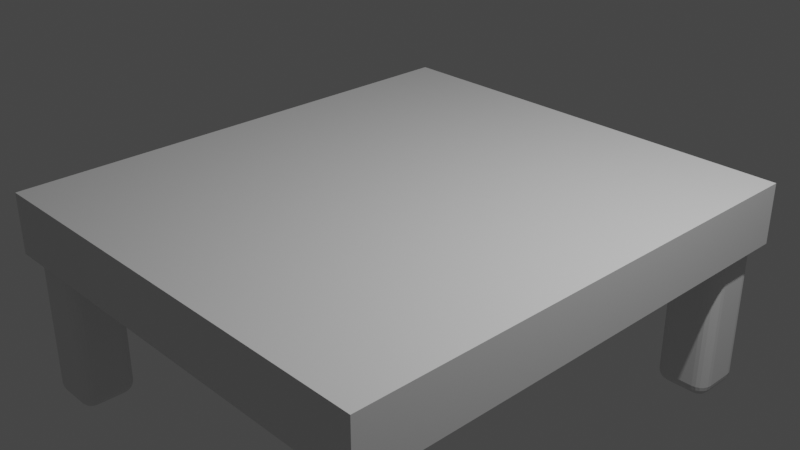 # Source: untitled.blend  (saved by Blender 3.3.6; exported with 4.5.12 LTS)
import bpy
from mathutils import Matrix  # noqa: F401  (used for matrix-valued properties, if any)

bpy.ops.wm.read_factory_settings(use_empty=True)
scene = bpy.context.scene
scene.name = 'Scene'

# ---- collections
col_collection = bpy.data.collections.new('Collection'); scene.collection.children.link(col_collection)

# ---- materials (node trees are filled in below, after node groups)
mat_material = bpy.data.materials.new('Material')
mat_material.alpha_threshold = 0.0
mat_material.use_transparent_shadow = False
mat_material.roughness = 0.5
mat_material.line_color = (0.0, 0.0, 0.0, 1.0)

# ---- material node trees
mat_material.use_nodes = True; mat_material.node_tree.nodes.clear()
_N = mat_material.node_tree.nodes; _L = mat_material.node_tree.links
n0 = _N.new('ShaderNodeOutputMaterial'); n0.name = 'Material Output'; n0.location = (300, 300)
n1 = _N.new('ShaderNodeBsdfPrincipled'); n1.name = 'Principled BSDF'; n1.location = (10, 300)
n1.distribution = 'GGX'
n1.subsurface_method = 'RANDOM_WALK_SKIN'
n1.inputs[3].default_value = 1.45
n1.inputs[27].default_value = (0.0, 0.0, 0.0, 1.0)
n1.inputs[28].default_value = 1.0
_L.new(n1.outputs[0], n0.inputs[0])
n0.is_active_output = True

# ---- world
world_world = bpy.data.worlds.new('World'); scene.world = world_world
world_world.use_nodes = True; world_world.node_tree.nodes.clear()
_N = world_world.node_tree.nodes; _L = world_world.node_tree.links
n0 = _N.new('ShaderNodeOutputWorld'); n0.name = 'World Output'; n0.location = (300, 300)
n1 = _N.new('ShaderNodeBackground'); n1.name = 'Background'; n1.location = (10, 300)
n1.inputs[0].default_value = (0.05088, 0.05088, 0.05088, 1.0)
_L.new(n1.outputs[0], n0.inputs[0])
n0.is_active_output = True
world_world.color = (0.05088, 0.05088, 0.05088)
world_world.use_sun_shadow = False
world_world.sun_shadow_jitter_overblur = 0.0

# ---- cameras
cam_camera = bpy.data.cameras.new('Camera')
cam_camera.clip_end = 100.0
cam_camera.ortho_scale = 7.314

# ---- lights
light_light = bpy.data.lights.new('Light', 'POINT')
light_light.transmission_factor = 0.0
light_light.energy = 1000.0
light_light.shadow_soft_size = 0.1
light_light.shadow_maximum_resolution = 0.006
light_light.use_absolute_resolution = True

# ---- meshes
me_cube = bpy.data.meshes.new('Cube')
me_cube.from_pydata([(-2.526, -2.844, 0.3428), (-2.526, -2.844, -0.3428), (-2.526, 2.844, 0.3428), (-2.526, 2.844, -0.3428), (2.526, -2.844, 0.3428), (2.526, -2.844, -0.3428), (2.526, 2.844, 0.3428), (2.526, 2.844, -0.3428)], [], [(0, 4, 6, 2), (3, 2, 6, 7), (7, 6, 4, 5), (5, 1, 3, 7), (1, 0, 2, 3), (5, 4, 0, 1)])
_uv = me_cube.uv_layers.new(name='UVMap')
_uv.uv.foreach_set('vector', [0.625, 0.5, 0.875, 0.5, 0.875, 0.75, 0.625, 0.75, 0.375, 0.75, 0.625, 0.75, 0.625, 1.0, 0.375, 1.0, 0.375, 0.0, 0.625, 0.0, 0.625, 0.25, 0.375, 0.25, 0.125, 0.5, 0.375, 0.5, 0.375, 0.75, 0.125, 0.75, 0.375, 0.5, 0.625, 0.5, 0.625, 0.75, 0.375, 0.75, 0.375, 0.25, 0.625, 0.25, 0.625, 0.5, 0.375, 0.5])
me_cube.materials.append(mat_material)
me_cube.use_mirror_vertex_groups = False
me_cube.update()
me_cube_001 = bpy.data.meshes.new('Cube.001')
me_cube_001.from_pydata([(-0.1654, -0.1654, -0.9223), (-0.1654, -0.3101, -0.7776), (-0.3101, -0.1654, -0.7776), (-0.1654, -0.2101, -0.9152), (-0.1654, -0.2504, -0.8947), (-0.2101, -0.1654, -0.9152), (-0.2113, -0.2115, -0.9068), (-0.2098, -0.2484, -0.8874), (-0.2504, -0.1654, -0.8947), (-0.2485, -0.2099, -0.8873), (-0.2419, -0.2419, -0.8736), (-0.2101, -0.303, -0.7776), (-0.2504, -0.2824, -0.7776), (-0.1654, -0.303, -0.8223), (-0.2115, -0.2946, -0.8235), (-0.2484, -0.2752, -0.822), (-0.1654, -0.2824, -0.8626), (-0.2099, -0.2751, -0.8608), (-0.2419, -0.2614, -0.8542), (-0.303, -0.1654, -0.8223), (-0.2824, -0.1654, -0.8626), (-0.303, -0.2101, -0.7776), (-0.2946, -0.2113, -0.8238), (-0.2752, -0.2098, -0.8607), (-0.2824, -0.2504, -0.7776), (-0.2751, -0.2485, -0.8221), (-0.2614, -0.2419, -0.8542), (-0.1654, -0.3101, 0.7776), (-0.1654, -0.1654, 0.9223), (-0.3101, -0.1654, 0.7776), (-0.1654, -0.303, 0.8223), (-0.1654, -0.2824, 0.8626), (-0.2101, -0.303, 0.7776), (-0.2113, -0.2946, 0.8238), (-0.2098, -0.2752, 0.8607), (-0.2504, -0.2824, 0.7776), (-0.2485, -0.2751, 0.8221), (-0.2419, -0.2614, 0.8542), (-0.2101, -0.1654, 0.9152), (-0.2504, -0.1654, 0.8947), (-0.1654, -0.2101, 0.9152), (-0.2115, -0.2113, 0.9068), (-0.2484, -0.2098, 0.8874), (-0.1654, -0.2504, 0.8947), (-0.2099, -0.2485, 0.8873), (-0.2419, -0.2419, 0.8736), (-0.303, -0.2101, 0.7776), (-0.2824, -0.2504, 0.7776), (-0.303, -0.1654, 0.8223), (-0.2946, -0.2115, 0.8235), (-0.2752, -0.2484, 0.822), (-0.2824, -0.1654, 0.8626), (-0.2751, -0.2099, 0.8608), (-0.2614, -0.2419, 0.8542), (-0.1654, 0.1654, -0.9223), (-0.3101, 0.1654, -0.7776), (-0.1654, 0.3101, -0.7776), (-0.2101, 0.1654, -0.9152), (-0.2504, 0.1654, -0.8947), (-0.1654, 0.2101, -0.9152), (-0.2115, 0.2113, -0.9068), (-0.2484, 0.2098, -0.8874), (-0.1654, 0.2504, -0.8947), (-0.2099, 0.2485, -0.8873), (-0.2419, 0.2419, -0.8736), (-0.303, 0.2101, -0.7776), (-0.2824, 0.2504, -0.7776), (-0.303, 0.1654, -0.8223), (-0.2946, 0.2115, -0.8235), (-0.2752, 0.2484, -0.822), (-0.2824, 0.1654, -0.8626), (-0.2751, 0.2099, -0.8608), (-0.2614, 0.2419, -0.8542), (-0.1654, 0.303, -0.8223), (-0.1654, 0.2824, -0.8626), (-0.2101, 0.303, -0.7776), (-0.2113, 0.2946, -0.8238), (-0.2098, 0.2752, -0.8607), (-0.2504, 0.2824, -0.7776), (-0.2485, 0.2751, -0.8221), (-0.2419, 0.2614, -0.8542), (-0.1654, 0.1654, 0.9223), (-0.1654, 0.3101, 0.7776), (-0.3101, 0.1654, 0.7776), (-0.1654, 0.2101, 0.9152), (-0.1654, 0.2504, 0.8947), (-0.2101, 0.1654, 0.9152), (-0.2113, 0.2115, 0.9068), (-0.2098, 0.2484, 0.8874), (-0.2504, 0.1654, 0.8947), (-0.2485, 0.2099, 0.8873), (-0.2419, 0.2419, 0.8736), (-0.2101, 0.303, 0.7776), (-0.2504, 0.2824, 0.7776), (-0.1654, 0.303, 0.8223), (-0.2115, 0.2946, 0.8235), (-0.2484, 0.2752, 0.822), (-0.1654, 0.2824, 0.8626), (-0.2099, 0.2751, 0.8608), (-0.2419, 0.2614, 0.8542), (-0.303, 0.1654, 0.8223), (-0.2824, 0.1654, 0.8626), (-0.303, 0.2101, 0.7776), (-0.2946, 0.2113, 0.8238), (-0.2752, 0.2098, 0.8607), (-0.2824, 0.2504, 0.7776), (-0.2751, 0.2485, 0.8221), (-0.2614, 0.2419, 0.8542), (0.1654, -0.1654, -0.9223), (0.3101, -0.1654, -0.7776), (0.1654, -0.3101, -0.7776), (0.2101, -0.1654, -0.9152), (0.2504, -0.1654, -0.8947), (0.1654, -0.2101, -0.9152), (0.2115, -0.2113, -0.9068), (0.2484, -0.2098, -0.8874), (0.1654, -0.2504, -0.8947), (0.2099, -0.2485, -0.8873), (0.2419, -0.2419, -0.8736), (0.303, -0.2101, -0.7776), (0.2824, -0.2504, -0.7776), (0.303, -0.1654, -0.8223), (0.2946, -0.2115, -0.8235), (0.2752, -0.2484, -0.822), (0.2824, -0.1654, -0.8626), (0.2751, -0.2099, -0.8608), (0.2614, -0.2419, -0.8542), (0.1654, -0.303, -0.8223), (0.1654, -0.2824, -0.8626), (0.2101, -0.303, -0.7776), (0.2113, -0.2946, -0.8238), (0.2098, -0.2752, -0.8607), (0.2504, -0.2824, -0.7776), (0.2485, -0.2751, -0.8221), (0.2419, -0.2614, -0.8542), (0.1654, -0.1654, 0.9223), (0.1654, -0.3101, 0.7776), (0.3101, -0.1654, 0.7776), (0.1654, -0.2101, 0.9152), (0.1654, -0.2504, 0.8947), (0.2101, -0.1654, 0.9152), (0.2113, -0.2115, 0.9068), (0.2098, -0.2484, 0.8874), (0.2504, -0.1654, 0.8947), (0.2485, -0.2099, 0.8873), (0.2419, -0.2419, 0.8736), (0.2101, -0.303, 0.7776), (0.2504, -0.2824, 0.7776), (0.1654, -0.303, 0.8223), (0.2115, -0.2946, 0.8235), (0.2484, -0.2752, 0.822), (0.1654, -0.2824, 0.8626), (0.2099, -0.2751, 0.8608), (0.2419, -0.2614, 0.8542), (0.303, -0.1654, 0.8223), (0.2824, -0.1654, 0.8626), (0.303, -0.2101, 0.7776), (0.2946, -0.2113, 0.8238), (0.2752, -0.2098, 0.8607), (0.2824, -0.2504, 0.7776), (0.2751, -0.2485, 0.8221), (0.2614, -0.2419, 0.8542), (0.1654, 0.1654, -0.9223), (0.1654, 0.3101, -0.7776), (0.3101, 0.1654, -0.7776), (0.1654, 0.2101, -0.9152), (0.1654, 0.2504, -0.8947), (0.2101, 0.1654, -0.9152), (0.2113, 0.2115, -0.9068), (0.2098, 0.2484, -0.8874), (0.2504, 0.1654, -0.8947), (0.2485, 0.2099, -0.8873), (0.2419, 0.2419, -0.8736), (0.2101, 0.303, -0.7776), (0.2504, 0.2824, -0.7776), (0.1654, 0.303, -0.8223), (0.2115, 0.2946, -0.8235), (0.2484, 0.2752, -0.822), (0.1654, 0.2824, -0.8626), (0.2099, 0.2751, -0.8608), (0.2419, 0.2614, -0.8542), (0.303, 0.1654, -0.8223), (0.2824, 0.1654, -0.8626), (0.303, 0.2101, -0.7776), (0.2946, 0.2113, -0.8238), (0.2752, 0.2098, -0.8607), (0.2824, 0.2504, -0.7776), (0.2751, 0.2485, -0.8221), (0.2614, 0.2419, -0.8542), (0.1654, 0.1654, 0.9223), (0.3101, 0.1654, 0.7776), (0.1654, 0.3101, 0.7776), (0.2101, 0.1654, 0.9152), (0.2504, 0.1654, 0.8947), (0.1654, 0.2101, 0.9152), (0.2115, 0.2113, 0.9068), (0.2484, 0.2098, 0.8874), (0.1654, 0.2504, 0.8947), (0.2099, 0.2485, 0.8873), (0.2419, 0.2419, 0.8736), (0.303, 0.2101, 0.7776), (0.2824, 0.2504, 0.7776), (0.303, 0.1654, 0.8223), (0.2946, 0.2115, 0.8235), (0.2752, 0.2484, 0.822), (0.2824, 0.1654, 0.8626), (0.2751, 0.2099, 0.8608), (0.2614, 0.2419, 0.8542), (0.1654, 0.303, 0.8223), (0.1654, 0.2824, 0.8626), (0.2101, 0.303, 0.7776), (0.2113, 0.2946, 0.8238), (0.2098, 0.2752, 0.8607), (0.2504, 0.2824, 0.7776), (0.2485, 0.2751, 0.8221), (0.2419, 0.2614, 0.8542)], [], [(110, 136, 27, 1), (164, 190, 137, 109), (189, 81, 28, 135), (2, 29, 83, 55), (56, 82, 191, 163), (0, 3, 6, 5), (3, 4, 7, 6), (4, 16, 17, 7), (5, 6, 9, 8), (6, 7, 10, 9), (7, 17, 18, 10), (1, 11, 14, 13), (11, 12, 15, 14), (12, 24, 25, 15), (13, 14, 17, 16), (14, 15, 18, 17), (15, 25, 26, 18), (2, 19, 22, 21), (19, 20, 23, 22), (20, 8, 9, 23), (21, 22, 25, 24), (22, 23, 26, 25), (23, 9, 10, 26), (10, 18, 26), (27, 30, 33, 32), (30, 31, 34, 33), (31, 43, 44, 34), (32, 33, 36, 35), (33, 34, 37, 36), (34, 44, 45, 37), (28, 38, 41, 40), (38, 39, 42, 41), (39, 51, 52, 42), (40, 41, 44, 43), (41, 42, 45, 44), (42, 52, 53, 45), (29, 46, 49, 48), (46, 47, 50, 49), (47, 35, 36, 50), (48, 49, 52, 51), (49, 50, 53, 52), (50, 36, 37, 53), (37, 45, 53), (54, 57, 60, 59), (57, 58, 61, 60), (58, 70, 71, 61), (59, 60, 63, 62), (60, 61, 64, 63), (61, 71, 72, 64), (55, 65, 68, 67), (65, 66, 69, 68), (66, 78, 79, 69), (67, 68, 71, 70), (68, 69, 72, 71), (69, 79, 80, 72), (56, 73, 76, 75), (73, 74, 77, 76), (74, 62, 63, 77), (75, 76, 79, 78), (76, 77, 80, 79), (77, 63, 64, 80), (64, 72, 80), (81, 84, 87, 86), (84, 85, 88, 87), (85, 97, 98, 88), (86, 87, 90, 89), (87, 88, 91, 90), (88, 98, 99, 91), (82, 92, 95, 94), (92, 93, 96, 95), (93, 105, 106, 96), (94, 95, 98, 97), (95, 96, 99, 98), (96, 106, 107, 99), (83, 100, 103, 102), (100, 101, 104, 103), (101, 89, 90, 104), (102, 103, 106, 105), (103, 104, 107, 106), (104, 90, 91, 107), (91, 99, 107), (108, 111, 114, 113), (111, 112, 115, 114), (112, 124, 125, 115), (113, 114, 117, 116), (114, 115, 118, 117), (115, 125, 126, 118), (109, 119, 122, 121), (119, 120, 123, 122), (120, 132, 133, 123), (121, 122, 125, 124), (122, 123, 126, 125), (123, 133, 134, 126), (110, 127, 130, 129), (127, 128, 131, 130), (128, 116, 117, 131), (129, 130, 133, 132), (130, 131, 134, 133), (131, 117, 118, 134), (118, 126, 134), (135, 138, 141, 140), (138, 139, 142, 141), (139, 151, 152, 142), (140, 141, 144, 143), (141, 142, 145, 144), (142, 152, 153, 145), (136, 146, 149, 148), (146, 147, 150, 149), (147, 159, 160, 150), (148, 149, 152, 151), (149, 150, 153, 152), (150, 160, 161, 153), (137, 154, 157, 156), (154, 155, 158, 157), (155, 143, 144, 158), (156, 157, 160, 159), (157, 158, 161, 160), (158, 144, 145, 161), (145, 153, 161), (162, 165, 168, 167), (165, 166, 169, 168), (166, 178, 179, 169), (167, 168, 171, 170), (168, 169, 172, 171), (169, 179, 180, 172), (163, 173, 176, 175), (173, 174, 177, 176), (174, 186, 187, 177), (175, 176, 179, 178), (176, 177, 180, 179), (177, 187, 188, 180), (164, 181, 184, 183), (181, 182, 185, 184), (182, 170, 171, 185), (183, 184, 187, 186), (184, 185, 188, 187), (185, 171, 172, 188), (172, 180, 188), (189, 192, 195, 194), (192, 193, 196, 195), (193, 205, 206, 196), (194, 195, 198, 197), (195, 196, 199, 198), (196, 206, 207, 199), (190, 200, 203, 202), (200, 201, 204, 203), (201, 213, 214, 204), (202, 203, 206, 205), (203, 204, 207, 206), (204, 214, 215, 207), (191, 208, 211, 210), (208, 209, 212, 211), (209, 197, 198, 212), (210, 211, 214, 213), (211, 212, 215, 214), (212, 198, 199, 215), (199, 207, 215), (54, 0, 5, 57), (57, 5, 8, 58), (58, 8, 20, 70), (70, 20, 19, 67), (67, 19, 2, 55), (1, 27, 32, 11), (11, 32, 35, 12), (12, 35, 47, 24), (24, 47, 46, 21), (21, 46, 29, 2), (28, 81, 86, 38), (38, 86, 89, 39), (39, 89, 101, 51), (51, 101, 100, 48), (48, 100, 83, 29), (82, 56, 75, 92), (92, 75, 78, 93), (93, 78, 66, 105), (105, 66, 65, 102), (102, 65, 55, 83), (162, 54, 59, 165), (165, 59, 62, 166), (166, 62, 74, 178), (178, 74, 73, 175), (175, 73, 56, 163), (81, 189, 194, 84), (84, 194, 197, 85), (85, 197, 209, 97), (97, 209, 208, 94), (94, 208, 191, 82), (190, 164, 183, 200), (200, 183, 186, 201), (201, 186, 174, 213), (213, 174, 173, 210), (210, 173, 163, 191), (108, 162, 167, 111), (111, 167, 170, 112), (112, 170, 182, 124), (124, 182, 181, 121), (121, 181, 164, 109), (189, 135, 140, 192), (192, 140, 143, 193), (193, 143, 155, 205), (205, 155, 154, 202), (202, 154, 137, 190), (136, 110, 129, 146), (146, 129, 132, 147), (147, 132, 120, 159), (159, 120, 119, 156), (156, 119, 109, 137), (0, 108, 113, 3), (3, 113, 116, 4), (4, 116, 128, 16), (16, 128, 127, 13), (13, 127, 110, 1), (135, 28, 40, 138), (138, 40, 43, 139), (139, 43, 31, 151), (151, 31, 30, 148), (148, 30, 27, 136), (54, 162, 108, 0)])
_uv = me_cube_001.uv_layers.new(name='UVMap')
_uv.uv.foreach_set('vector', [0.3946, 0.8083, 0.6054, 0.8083, 0.6054, 0.9417, 0.3946, 0.9417, 0.3946, 0.5583, 0.6054, 0.5583, 0.6054, 0.6917, 0.3946, 0.6917, 0.6833, 0.5583, 0.8167, 0.5583, 0.8167, 0.6917, 0.6833, 0.6917, 0.3946, 0.05834, 0.6054, 0.05834, 0.6054, 0.1917, 0.3946, 0.1917, 0.3946, 0.3083, 0.6054, 0.3083, 0.6054, 0.4417, 0.3946, 0.4417, 0.1833, 0.6917, 0.1833, 0.7097, 0.1648, 0.7103, 0.1653, 0.6917, 0.1833, 0.7097, 0.1833, 0.7259, 0.1654, 0.7252, 0.1648, 0.7103, 0.1833, 0.7259, 0.1833, 0.75, 0.1654, 0.75, 0.1654, 0.7252, 0.1653, 0.6917, 0.1648, 0.7103, 0.1498, 0.7096, 0.1491, 0.6917, 0.1648, 0.7103, 0.1654, 0.7252, 0.1525, 0.7225, 0.1498, 0.7096, 0.1654, 0.7252, 0.1654, 0.75, 0.1525, 0.75, 0.1525, 0.7225, 0.3946, 0.9417, 0.3946, 0.9597, 0.3884, 0.9603, 0.3886, 0.9417, 0.3946, 0.9597, 0.3946, 1.0, 0.3886, 1.0, 0.3884, 0.9603, 0.3946, 0.0, 0.3946, 0.02405, 0.3886, 0.02481, 0.3886, 0.0, 0.3886, 0.9417, 0.3884, 0.9603, 0.375, 0.9596, 0.375, 0.9417, 0.3884, 0.9603, 0.3886, 1.0, 0.375, 0.9725, 0.375, 0.9596, 0.3886, 0.0, 0.3886, 0.02481, 0.375, 0.02747, 0.375, 0.0, 0.3946, 0.05834, 0.3886, 0.05834, 0.3884, 0.03983, 0.3946, 0.04031, 0.3886, 0.05834, 0.375, 0.05834, 0.375, 0.04043, 0.3884, 0.03983, 0.125, 0.6917, 0.1491, 0.6917, 0.1498, 0.7096, 0.125, 0.7096, 0.3946, 0.04031, 0.3884, 0.03983, 0.3886, 0.02481, 0.3946, 0.02405, 0.3884, 0.03983, 0.375, 0.04043, 0.375, 0.02747, 0.3886, 0.02481, 0.125, 0.7096, 0.1498, 0.7096, 0.1525, 0.7225, 0.125, 0.7225, 0.1525, 0.7225, 0.1525, 0.75, 0.125, 0.7225, 0.6054, 0.9417, 0.6114, 0.9417, 0.6116, 0.9602, 0.6054, 0.9597, 0.6114, 0.9417, 0.6169, 0.9417, 0.6166, 0.9596, 0.6116, 0.9602, 0.6169, 0.9417, 0.625, 0.9417, 0.625, 0.9596, 0.6166, 0.9596, 0.6054, 0.9597, 0.6116, 0.9602, 0.6114, 1.0, 0.6054, 1.0, 0.6116, 0.9602, 0.6166, 0.9596, 0.6158, 1.0, 0.6114, 1.0, 0.6166, 0.9596, 0.625, 0.9596, 0.625, 1.0, 0.6158, 1.0, 0.8167, 0.6917, 0.8347, 0.6917, 0.8353, 0.7102, 0.8167, 0.7097, 0.8347, 0.6917, 0.875, 0.6917, 0.875, 0.7096, 0.8353, 0.7102, 0.625, 0.05834, 0.6169, 0.05834, 0.6167, 0.04039, 0.625, 0.04043, 0.8167, 0.7097, 0.8353, 0.7102, 0.8346, 0.75, 0.8167, 0.75, 0.8353, 0.7102, 0.875, 0.7096, 0.875, 0.7225, 0.8346, 0.75, 0.625, 0.04043, 0.6167, 0.04039, 0.6158, 0.02747, 0.625, 0.02747, 0.6054, 0.05834, 0.6054, 0.04031, 0.6116, 0.03972, 0.6114, 0.05834, 0.6054, 0.04031, 0.6054, 0.02405, 0.6114, 0.02484, 0.6116, 0.03972, 0.6054, 0.02405, 0.6054, 0.0, 0.6114, 0.0, 0.6114, 0.02484, 0.6114, 0.05834, 0.6116, 0.03972, 0.6167, 0.04039, 0.6169, 0.05834, 0.6116, 0.03972, 0.6114, 0.02484, 0.6158, 0.02747, 0.6167, 0.04039, 0.6114, 0.02484, 0.6114, 0.0, 0.6158, 0.0, 0.6158, 0.02747, 0.6158, 0.0, 0.625, 0.02747, 0.6158, 0.02747, 0.1833, 0.5583, 0.1653, 0.5583, 0.1647, 0.5398, 0.1833, 0.5403, 0.1653, 0.5583, 0.1491, 0.5583, 0.1498, 0.5404, 0.1647, 0.5398, 0.1491, 0.5583, 0.125, 0.5583, 0.125, 0.5404, 0.1498, 0.5404, 0.1833, 0.5403, 0.1647, 0.5398, 0.1654, 0.5248, 0.1833, 0.5241, 0.1647, 0.5398, 0.1498, 0.5404, 0.1525, 0.5275, 0.1654, 0.5248, 0.1498, 0.5404, 0.125, 0.5404, 0.125, 0.5275, 0.1525, 0.5275, 0.3946, 0.1917, 0.3946, 0.2097, 0.3884, 0.2103, 0.3886, 0.1917, 0.3946, 0.2097, 0.3946, 0.2259, 0.3886, 0.2252, 0.3884, 0.2103, 0.3946, 0.2259, 0.3946, 0.2741, 0.3886, 0.2748, 0.3886, 0.2252, 0.3886, 0.1917, 0.3884, 0.2103, 0.375, 0.2096, 0.375, 0.1917, 0.3884, 0.2103, 0.3886, 0.2252, 0.375, 0.2225, 0.375, 0.2096, 0.3886, 0.2252, 0.3886, 0.2748, 0.375, 0.2775, 0.375, 0.2225, 0.3946, 0.3083, 0.3886, 0.3083, 0.3884, 0.2898, 0.3946, 0.2903, 0.3886, 0.3083, 0.375, 0.3083, 0.375, 0.2904, 0.3884, 0.2898, 0.1833, 0.5, 0.1833, 0.5241, 0.1654, 0.5248, 0.1654, 0.5, 0.3946, 0.2903, 0.3884, 0.2898, 0.3886, 0.2748, 0.3946, 0.2741, 0.3884, 0.2898, 0.375, 0.2904, 0.375, 0.2775, 0.3886, 0.2748, 0.1654, 0.5, 0.1654, 0.5248, 0.1525, 0.5275, 0.1525, 0.5, 0.1525, 0.5275, 0.125, 0.5275, 0.1525, 0.5, 0.8167, 0.5583, 0.8167, 0.5403, 0.8352, 0.5397, 0.8347, 0.5583, 0.8167, 0.5403, 0.8167, 0.5, 0.8346, 0.5, 0.8352, 0.5397, 0.625, 0.3083, 0.6169, 0.3083, 0.6167, 0.2904, 0.625, 0.2904, 0.8347, 0.5583, 0.8352, 0.5397, 0.875, 0.5404, 0.875, 0.5583, 0.8352, 0.5397, 0.8346, 0.5, 0.875, 0.5275, 0.875, 0.5404, 0.625, 0.2904, 0.6167, 0.2904, 0.6158, 0.2775, 0.625, 0.25, 0.6054, 0.3083, 0.6054, 0.2903, 0.6116, 0.2897, 0.6114, 0.3083, 0.6054, 0.2903, 0.6054, 0.2741, 0.6114, 0.2748, 0.6116, 0.2897, 0.6054, 0.2741, 0.6054, 0.2259, 0.6114, 0.2252, 0.6114, 0.2748, 0.6114, 0.3083, 0.6116, 0.2897, 0.6167, 0.2904, 0.6169, 0.3083, 0.6116, 0.2897, 0.6114, 0.2748, 0.6158, 0.2775, 0.6167, 0.2904, 0.6114, 0.2748, 0.6114, 0.2252, 0.6158, 0.2225, 0.6158, 0.2775, 0.6054, 0.1917, 0.6114, 0.1917, 0.6116, 0.2102, 0.6054, 0.2097, 0.6114, 0.1917, 0.6169, 0.1917, 0.6166, 0.2096, 0.6116, 0.2102, 0.6169, 0.1917, 0.625, 0.1917, 0.625, 0.2096, 0.6166, 0.2096, 0.6054, 0.2097, 0.6116, 0.2102, 0.6114, 0.2252, 0.6054, 0.2259, 0.6116, 0.2102, 0.6166, 0.2096, 0.6158, 0.2225, 0.6114, 0.2252, 0.6166, 0.2096, 0.625, 0.2096, 0.625, 0.2225, 0.6158, 0.2225, 0.625, 0.2225, 0.6158, 0.2304, 0.6158, 0.2225, 0.3167, 0.6917, 0.3347, 0.6917, 0.3353, 0.7102, 0.3167, 0.7097, 0.3347, 0.6917, 0.3509, 0.6917, 0.3502, 0.7096, 0.3353, 0.7102, 0.3509, 0.6917, 0.3831, 0.6917, 0.3833, 0.7096, 0.3502, 0.7096, 0.3167, 0.7097, 0.3353, 0.7102, 0.3346, 0.7252, 0.3167, 0.7259, 0.3353, 0.7102, 0.3502, 0.7096, 0.3475, 0.7225, 0.3346, 0.7252, 0.3502, 0.7096, 0.3833, 0.7096, 0.3842, 0.7225, 0.3475, 0.7225, 0.3946, 0.6917, 0.3946, 0.7097, 0.3884, 0.7103, 0.3886, 0.6917, 0.3946, 0.7097, 0.3946, 0.7259, 0.3886, 0.7252, 0.3884, 0.7103, 0.3946, 0.7259, 0.3946, 0.7741, 0.3886, 0.7748, 0.3886, 0.7252, 0.3886, 0.6917, 0.3884, 0.7103, 0.3833, 0.7096, 0.3831, 0.6917, 0.3884, 0.7103, 0.3886, 0.7252, 0.3842, 0.7225, 0.3833, 0.7096, 0.3886, 0.7252, 0.3886, 0.7748, 0.375, 0.7775, 0.3842, 0.7225, 0.3946, 0.8083, 0.3886, 0.8083, 0.3884, 0.7898, 0.3946, 0.7903, 0.3886, 0.8083, 0.375, 0.8083, 0.375, 0.7904, 0.3884, 0.7898, 0.3167, 0.75, 0.3167, 0.7259, 0.3346, 0.7252, 0.3346, 0.75, 0.3946, 0.7903, 0.3884, 0.7898, 0.3886, 0.7748, 0.3946, 0.7741, 0.3884, 0.7898, 0.375, 0.7904, 0.375, 0.7775, 0.3886, 0.7748, 0.3346, 0.75, 0.3346, 0.7252, 0.3475, 0.7225, 0.3475, 0.75, 0.3475, 0.7225, 0.3554, 0.7225, 0.3475, 0.75, 0.6833, 0.6917, 0.6833, 0.7097, 0.6648, 0.7103, 0.6653, 0.6917, 0.6833, 0.7097, 0.6833, 0.75, 0.6654, 0.75, 0.6648, 0.7103, 0.625, 0.8083, 0.6169, 0.8083, 0.6167, 0.7904, 0.625, 0.7904, 0.6653, 0.6917, 0.6648, 0.7103, 0.6498, 0.7096, 0.6491, 0.6917, 0.6648, 0.7103, 0.6654, 0.75, 0.6525, 0.75, 0.6498, 0.7096, 0.625, 0.7904, 0.6167, 0.7904, 0.6158, 0.7775, 0.625, 0.7775, 0.6054, 0.8083, 0.6054, 0.7903, 0.6116, 0.7897, 0.6114, 0.8083, 0.6054, 0.7903, 0.6054, 0.7741, 0.6114, 0.7748, 0.6116, 0.7897, 0.6054, 0.7741, 0.6054, 0.7259, 0.6114, 0.7252, 0.6114, 0.7748, 0.6114, 0.8083, 0.6116, 0.7897, 0.6167, 0.7904, 0.6169, 0.8083, 0.6116, 0.7897, 0.6114, 0.7748, 0.6158, 0.7775, 0.6167, 0.7904, 0.6114, 0.7748, 0.6114, 0.7252, 0.6158, 0.7225, 0.6158, 0.7775, 0.6054, 0.6917, 0.6114, 0.6917, 0.6116, 0.7102, 0.6054, 0.7097, 0.6114, 0.6917, 0.6169, 0.6917, 0.6166, 0.7096, 0.6116, 0.7102, 0.6169, 0.6917, 0.6491, 0.6917, 0.6498, 0.7096, 0.6166, 0.7096, 0.6054, 0.7097, 0.6116, 0.7102, 0.6114, 0.7252, 0.6054, 0.7259, 0.6116, 0.7102, 0.6166, 0.7096, 0.6158, 0.7225, 0.6114, 0.7252, 0.6166, 0.7096, 0.6498, 0.7096, 0.6525, 0.75, 0.6158, 0.7225, 0.625, 0.7775, 0.6158, 0.7775, 0.6158, 0.7696, 0.3167, 0.5583, 0.3167, 0.5403, 0.3352, 0.5397, 0.3347, 0.5583, 0.3167, 0.5403, 0.3167, 0.5241, 0.3346, 0.5248, 0.3352, 0.5397, 0.3167, 0.5241, 0.3167, 0.5, 0.3346, 0.5, 0.3346, 0.5248, 0.3347, 0.5583, 0.3352, 0.5397, 0.3502, 0.5404, 0.3509, 0.5583, 0.3352, 0.5397, 0.3346, 0.5248, 0.3475, 0.5275, 0.3502, 0.5404, 0.3346, 0.5248, 0.3346, 0.5, 0.3475, 0.5, 0.3475, 0.5275, 0.3946, 0.4417, 0.3946, 0.4597, 0.3884, 0.4603, 0.3886, 0.4417, 0.3946, 0.4597, 0.3946, 0.4759, 0.3886, 0.4752, 0.3884, 0.4603, 0.3946, 0.4759, 0.3946, 0.5241, 0.3886, 0.5248, 0.3886, 0.4752, 0.3886, 0.4417, 0.3884, 0.4603, 0.375, 0.4596, 0.375, 0.4417, 0.3884, 0.4603, 0.3886, 0.4752, 0.375, 0.4725, 0.375, 0.4596, 0.3886, 0.4752, 0.3886, 0.5248, 0.3842, 0.5275, 0.375, 0.4725, 0.3946, 0.5583, 0.3886, 0.5583, 0.3884, 0.5398, 0.3946, 0.5403, 0.3886, 0.5583, 0.3831, 0.5583, 0.3834, 0.5404, 0.3884, 0.5398, 0.3831, 0.5583, 0.3509, 0.5583, 0.3502, 0.5404, 0.3834, 0.5404, 0.3946, 0.5403, 0.3884, 0.5398, 0.3886, 0.5248, 0.3946, 0.5241, 0.3884, 0.5398, 0.3834, 0.5404, 0.3842, 0.5275, 0.3886, 0.5248, 0.3834, 0.5404, 0.3502, 0.5404, 0.3475, 0.5275, 0.3842, 0.5275, 0.3475, 0.5275, 0.3475, 0.5, 0.3554, 0.5275, 0.6833, 0.5583, 0.6653, 0.5583, 0.6647, 0.5398, 0.6833, 0.5403, 0.6653, 0.5583, 0.6491, 0.5583, 0.6498, 0.5404, 0.6647, 0.5398, 0.6491, 0.5583, 0.6169, 0.5583, 0.6167, 0.5404, 0.6498, 0.5404, 0.6833, 0.5403, 0.6647, 0.5398, 0.6654, 0.5, 0.6833, 0.5, 0.6647, 0.5398, 0.6498, 0.5404, 0.6525, 0.5, 0.6654, 0.5, 0.6498, 0.5404, 0.6167, 0.5404, 0.6158, 0.5275, 0.6525, 0.5, 0.6054, 0.5583, 0.6054, 0.5403, 0.6116, 0.5397, 0.6114, 0.5583, 0.6054, 0.5403, 0.6054, 0.5241, 0.6114, 0.5248, 0.6116, 0.5397, 0.6054, 0.5241, 0.6054, 0.4759, 0.6114, 0.4752, 0.6114, 0.5248, 0.6114, 0.5583, 0.6116, 0.5397, 0.6167, 0.5404, 0.6169, 0.5583, 0.6116, 0.5397, 0.6114, 0.5248, 0.6158, 0.5275, 0.6167, 0.5404, 0.6114, 0.5248, 0.6114, 0.4752, 0.6158, 0.4725, 0.6158, 0.5275, 0.6054, 0.4417, 0.6114, 0.4417, 0.6116, 0.4602, 0.6054, 0.4597, 0.6114, 0.4417, 0.6169, 0.4417, 0.6166, 0.4596, 0.6116, 0.4602, 0.6169, 0.4417, 0.625, 0.4417, 0.625, 0.4596, 0.6166, 0.4596, 0.6054, 0.4597, 0.6116, 0.4602, 0.6114, 0.4752, 0.6054, 0.4759, 0.6116, 0.4602, 0.6166, 0.4596, 0.6158, 0.4725, 0.6114, 0.4752, 0.6166, 0.4596, 0.625, 0.4596, 0.625, 0.4725, 0.6158, 0.4725, 0.625, 0.4725, 0.6158, 0.4804, 0.6158, 0.4725, 0.1833, 0.5583, 0.1833, 0.6917, 0.1653, 0.6917, 0.1653, 0.5583, 0.1653, 0.5583, 0.1653, 0.6917, 0.1491, 0.6917, 0.1491, 0.5583, 0.1491, 0.5583, 0.1491, 0.6917, 0.125, 0.6917, 0.125, 0.5583, 0.375, 0.1917, 0.375, 0.05834, 0.3886, 0.05834, 0.3886, 0.1917, 0.3886, 0.1917, 0.3886, 0.05834, 0.3946, 0.05834, 0.3946, 0.1917, 0.3946, 0.9417, 0.6054, 0.9417, 0.6054, 0.9597, 0.3946, 0.9597, 0.3946, 0.9597, 0.6054, 0.9597, 0.6054, 1.0, 0.3946, 1.0, 0.3946, 0.0, 0.6054, 0.0, 0.6054, 0.02405, 0.3946, 0.02405, 0.3946, 0.02405, 0.6054, 0.02405, 0.6054, 0.04031, 0.3946, 0.04031, 0.3946, 0.04031, 0.6054, 0.04031, 0.6054, 0.05834, 0.3946, 0.05834, 0.8167, 0.6917, 0.8167, 0.5583, 0.8347, 0.5583, 0.8347, 0.6917, 0.8347, 0.6917, 0.8347, 0.5583, 0.875, 0.5583, 0.875, 0.6917, 0.625, 0.05834, 0.625, 0.1917, 0.6169, 0.1917, 0.6169, 0.05834, 0.6169, 0.05834, 0.6169, 0.1917, 0.6114, 0.1917, 0.6114, 0.05834, 0.6114, 0.05834, 0.6114, 0.1917, 0.6054, 0.1917, 0.6054, 0.05834, 0.6054, 0.3083, 0.3946, 0.3083, 0.3946, 0.2903, 0.6054, 0.2903, 0.6054, 0.2903, 0.3946, 0.2903, 0.3946, 0.2741, 0.6054, 0.2741, 0.6054, 0.2741, 0.3946, 0.2741, 0.3946, 0.2259, 0.6054, 0.2259, 0.6054, 0.2259, 0.3946, 0.2259, 0.3946, 0.2097, 0.6054, 0.2097, 0.6054, 0.2097, 0.3946, 0.2097, 0.3946, 0.1917, 0.6054, 0.1917, 0.3167, 0.5583, 0.1833, 0.5583, 0.1833, 0.5403, 0.3167, 0.5403, 0.3167, 0.5403, 0.1833, 0.5403, 0.1833, 0.5241, 0.3167, 0.5241, 0.3167, 0.5241, 0.1833, 0.5241, 0.1833, 0.5, 0.3167, 0.5, 0.375, 0.4417, 0.375, 0.3083, 0.3886, 0.3083, 0.3886, 0.4417, 0.3886, 0.4417, 0.3886, 0.3083, 0.3946, 0.3083, 0.3946, 0.4417, 0.8167, 0.5583, 0.6833, 0.5583, 0.6833, 0.5403, 0.8167, 0.5403, 0.8167, 0.5403, 0.6833, 0.5403, 0.6833, 0.5, 0.8167, 0.5, 0.625, 0.3083, 0.625, 0.4417, 0.6169, 0.4417, 0.6169, 0.3083, 0.6169, 0.3083, 0.6169, 0.4417, 0.6114, 0.4417, 0.6114, 0.3083, 0.6114, 0.3083, 0.6114, 0.4417, 0.6054, 0.4417, 0.6054, 0.3083, 0.6054, 0.5583, 0.3946, 0.5583, 0.3946, 0.5403, 0.6054, 0.5403, 0.6054, 0.5403, 0.3946, 0.5403, 0.3946, 0.5241, 0.6054, 0.5241, 0.6054, 0.5241, 0.3946, 0.5241, 0.3946, 0.4759, 0.6054, 0.4759, 0.6054, 0.4759, 0.3946, 0.4759, 0.3946, 0.4597, 0.6054, 0.4597, 0.6054, 0.4597, 0.3946, 0.4597, 0.3946, 0.4417, 0.6054, 0.4417, 0.3167, 0.6917, 0.3167, 0.5583, 0.3347, 0.5583, 0.3347, 0.6917, 0.3347, 0.6917, 0.3347, 0.5583, 0.3509, 0.5583, 0.3509, 0.6917, 0.3509, 0.6917, 0.3509, 0.5583, 0.3831, 0.5583, 0.3831, 0.6917, 0.3831, 0.6917, 0.3831, 0.5583, 0.3886, 0.5583, 0.3886, 0.6917, 0.3886, 0.6917, 0.3886, 0.5583, 0.3946, 0.5583, 0.3946, 0.6917, 0.6833, 0.5583, 0.6833, 0.6917, 0.6653, 0.6917, 0.6653, 0.5583, 0.6653, 0.5583, 0.6653, 0.6917, 0.6491, 0.6917, 0.6491, 0.5583, 0.6491, 0.5583, 0.6491, 0.6917, 0.6169, 0.6917, 0.6169, 0.5583, 0.6169, 0.5583, 0.6169, 0.6917, 0.6114, 0.6917, 0.6114, 0.5583, 0.6114, 0.5583, 0.6114, 0.6917, 0.6054, 0.6917, 0.6054, 0.5583, 0.6054, 0.8083, 0.3946, 0.8083, 0.3946, 0.7903, 0.6054, 0.7903, 0.6054, 0.7903, 0.3946, 0.7903, 0.3946, 0.7741, 0.6054, 0.7741, 0.6054, 0.7741, 0.3946, 0.7741, 0.3946, 0.7259, 0.6054, 0.7259, 0.6054, 0.7259, 0.3946, 0.7259, 0.3946, 0.7097, 0.6054, 0.7097, 0.6054, 0.7097, 0.3946, 0.7097, 0.3946, 0.6917, 0.6054, 0.6917, 0.1833, 0.6917, 0.3167, 0.6917, 0.3167, 0.7097, 0.1833, 0.7097, 0.1833, 0.7097, 0.3167, 0.7097, 0.3167, 0.7259, 0.1833, 0.7259, 0.1833, 0.7259, 0.3167, 0.7259, 0.3167, 0.75, 0.1833, 0.75, 0.375, 0.9417, 0.375, 0.8083, 0.3886, 0.8083, 0.3886, 0.9417, 0.3886, 0.9417, 0.3886, 0.8083, 0.3946, 0.8083, 0.3946, 0.9417, 0.6833, 0.6917, 0.8167, 0.6917, 0.8167, 0.7097, 0.6833, 0.7097, 0.6833, 0.7097, 0.8167, 0.7097, 0.8167, 0.75, 0.6833, 0.75, 0.625, 0.8083, 0.625, 0.9417, 0.6169, 0.9417, 0.6169, 0.8083, 0.6169, 0.8083, 0.6169, 0.9417, 0.6114, 0.9417, 0.6114, 0.8083, 0.6114, 0.8083, 0.6114, 0.9417, 0.6054, 0.9417, 0.6054, 0.8083, 0.1833, 0.5583, 0.3167, 0.5583, 0.3167, 0.6917, 0.1833, 0.6917])
me_cube_001.update()

# ---- objects
ob_cube = bpy.data.objects.new('Cube', me_cube)
ob_light = bpy.data.objects.new('Light', light_light)
ob_camera = bpy.data.objects.new('Camera', cam_camera)
ob_cube_001 = bpy.data.objects.new('Cube.001', me_cube_001)
ob_cube_002 = bpy.data.objects.new('Cube.002', me_cube_001)
ob_cube_003 = bpy.data.objects.new('Cube.003', me_cube_001)
ob_cube_004 = bpy.data.objects.new('Cube.004', me_cube_001)

# ---- transforms, parenting, visibility, modifiers, constraints
ob_cube.location = (0.0, 0.0, 0.0)
ob_cube.lock_rotations_4d = False
ob_cube.empty_display_type = 'ARROWS'
ob_cube.lineart.crease_threshold = 0.0
ob_light.location = (4.076, 1.005, 5.904)
ob_light.rotation_euler = (0.6503, 0.05522, 1.866)
ob_light.lock_rotations_4d = False
ob_light.empty_display_type = 'ARROWS'
ob_light.color = (0.0, 0.0, 0.0, 0.0)
ob_light.lineart.crease_threshold = 0.0
ob_camera.location = (7.359, -6.926, 4.958)
ob_camera.rotation_euler = (1.109, 0.0, 0.8149)
ob_camera.lock_rotations_4d = False
ob_camera.empty_display_type = 'ARROWS'
ob_camera.color = (0.0, 0.0, 0.0, 0.0)
ob_camera.display_type = 'WIRE'
ob_camera.lineart.crease_threshold = 0.0
ob_cube_001.location = (-2.157, -2.44, -1.11)
ob_cube_002.location = (2.138, -2.454, -1.11)
ob_cube_003.location = (-2.157, 2.454, -1.11)
ob_cube_004.location = (2.138, 2.44, -1.11)

# ---- collection membership
col_collection.objects.link(ob_cube)
col_collection.objects.link(ob_light)
col_collection.objects.link(ob_camera)
col_collection.objects.link(ob_cube_001)
col_collection.objects.link(ob_cube_002)
col_collection.objects.link(ob_cube_003)
col_collection.objects.link(ob_cube_004)

# ---- scene / render settings (as saved in the file)
scene.camera = ob_camera
scene.frame_start = 1; scene.frame_end = 250; scene.frame_set(1)
scene.render.engine = 'BLENDER_EEVEE_NEXT'
scene.cycles.sampling_pattern = 'TABULATED_SOBOL'
scene.cycles.use_light_tree = False
scene.view_settings.view_transform = 'Filmic'
bpy.context.view_layer.update()
